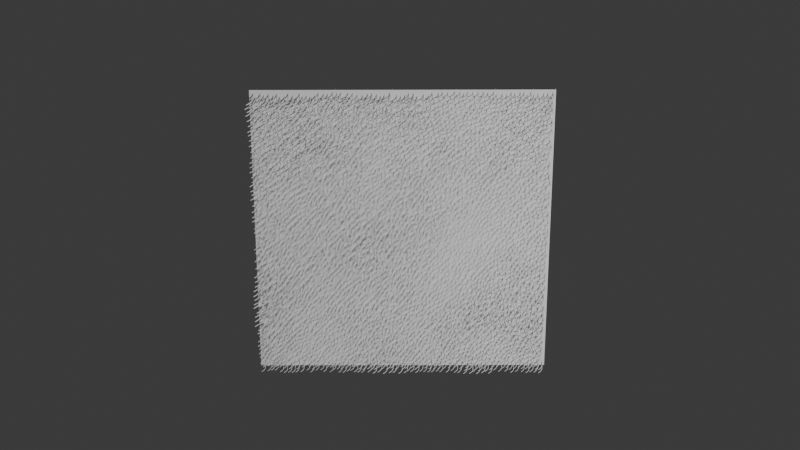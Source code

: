 # Source: Tapete.blend  (saved by Blender 4.0.36; exported with 4.5.12 LTS)
import bpy
from mathutils import Matrix  # noqa: F401  (used for matrix-valued properties, if any)

bpy.ops.wm.read_factory_settings(use_empty=True)
scene = bpy.context.scene
scene.name = 'Scene'

# ---- collections
col_collection = bpy.data.collections.new('Collection'); scene.collection.children.link(col_collection)
col_tapete = bpy.data.collections.new('Tapete'); scene.collection.children.link(col_tapete)

# ---- node groups
ng_geometry_nodes = bpy.data.node_groups.new('Geometry Nodes', 'GeometryNodeTree')
_s = ng_geometry_nodes.interface.new_socket(name='Geometry', in_out='OUTPUT', socket_type='NodeSocketGeometry')
_s = ng_geometry_nodes.interface.new_socket(name='Geometry', in_out='INPUT', socket_type='NodeSocketGeometry')
ng_geometry_nodes.is_modifier = True
_N = ng_geometry_nodes.nodes; _L = ng_geometry_nodes.links
ng_geometry_nodes_001 = bpy.data.node_groups.new('Geometry Nodes.001', 'GeometryNodeTree')
_s = ng_geometry_nodes_001.interface.new_socket(name='Geometry', in_out='OUTPUT', socket_type='NodeSocketGeometry')
_s = ng_geometry_nodes_001.interface.new_socket(name='Mesh', in_out='OUTPUT', socket_type='NodeSocketGeometry')
_s = ng_geometry_nodes_001.interface.new_socket(name='Geometry', in_out='INPUT', socket_type='NodeSocketGeometry')
ng_geometry_nodes_001.is_modifier = True
# nodes of 'Geometry Nodes.001' reference scene objects; filled in after objects exist

# ---- world
world_world = bpy.data.worlds.new('World'); scene.world = world_world
world_world.use_nodes = True; world_world.node_tree.nodes.clear()
_N = world_world.node_tree.nodes; _L = world_world.node_tree.links
n0 = _N.new('ShaderNodeOutputWorld'); n0.name = 'World Output'; n0.location = (300, 300)
n1 = _N.new('ShaderNodeBackground'); n1.name = 'Background'; n1.location = (10, 300)
n1.inputs[0].default_value = (0.05088, 0.05088, 0.05088, 1.0)
_L.new(n1.outputs[0], n0.inputs[0])
n0.is_active_output = True
world_world.color = (0.05088, 0.05088, 0.05088)
world_world.use_sun_shadow = False
world_world.sun_shadow_jitter_overblur = 0.0

# ---- cameras
cam_camera = bpy.data.cameras.new('Camera')
cam_camera.clip_end = 100.0
cam_camera.ortho_scale = 7.314

# ---- lights
light_light = bpy.data.lights.new('Light', 'POINT')
light_light.transmission_factor = 0.0
light_light.use_soft_falloff = False
light_light.energy = 1000.0
light_light.shadow_soft_size = 0.3301
light_light.shadow_maximum_resolution = 0.006
light_light.use_absolute_resolution = True

# ---- meshes
me_cube_010 = bpy.data.meshes.new('Cube.010')
me_cube_010.from_pydata([(-1.0, -1.0, -1.0), (-1.0, -1.0, 1.0), (-1.0, 1.0, -1.0), (-1.0, 1.0, 1.0), (1.0, -1.0, -1.0), (1.0, -1.0, 1.0), (1.0, 1.0, -1.0), (1.0, 1.0, 1.0)], [], [(0, 1, 3, 2), (2, 3, 7, 6), (6, 7, 5, 4), (4, 5, 1, 0), (2, 6, 4, 0), (7, 3, 1, 5)])
_uv = me_cube_010.uv_layers.new(name='UVMap')
_uv.uv.foreach_set('vector', [0.375, 0.0, 0.625, 0.0, 0.625, 0.25, 0.375, 0.25, 0.375, 0.25, 0.625, 0.25, 0.625, 0.5, 0.375, 0.5, 0.375, 0.5, 0.625, 0.5, 0.625, 0.75, 0.375, 0.75, 0.375, 0.75, 0.625, 0.75, 0.625, 1.0, 0.375, 1.0, 0.125, 0.5, 0.375, 0.5, 0.375, 0.75, 0.125, 0.75, 0.625, 0.5, 0.875, 0.5, 0.875, 0.75, 0.625, 0.75])
me_cube_010.update()
me_plane_001 = bpy.data.meshes.new('Plane.001')
me_plane_001.from_pydata([(-1.0, -1.0, 0.0), (1.0, -1.0, 0.0), (-1.0, 1.0, 0.0), (1.0, 1.0, 0.0)], [], [(0, 1, 3, 2)])
_uv = me_plane_001.uv_layers.new(name='UVMap')
_uv.uv.foreach_set('vector', [0.0, 0.0, 1.0, 0.0, 1.0, 1.0, 0.0, 1.0])
me_plane_001.update()
me_cylinder_001 = bpy.data.meshes.new('Cylinder.001')
me_cylinder_001.from_pydata([(0.0, 1.0, -1.0), (0.0, 1.0, 1.0), (0.866, 0.5, -1.0), (0.866, 0.5, 1.0), (0.866, -0.5, -1.0), (0.866, -0.5, 1.0), (0.0, -1.0, -1.0), (0.0, -1.0, 1.0), (-0.866, -0.5, -1.0), (-0.866, -0.5, 1.0), (-0.866, 0.5, -1.0), (-0.866, 0.5, 1.0), (0.0, 1.0, 0.0), (0.866, 0.5, 0.0), (0.866, -0.5, 0.0), (0.0, -1.0, 0.0), (-0.866, -0.5, 0.0), (-0.866, 0.5, 0.0), (0.0, 1.0, 0.5), (0.866, 0.5, 0.5), (0.866, -0.5, 0.5), (0.0, -1.0, 0.5), (-0.866, -0.5, 0.5), (-0.866, 0.5, 0.5), (0.0, 1.0, 0.75), (0.866, 0.5, 0.75), (0.866, -0.5, 0.75), (0.0, -1.0, 0.75), (-0.866, -0.5, 0.75), (-0.866, 0.5, 0.75), (0.866, 0.5, -0.5), (0.866, -0.5, -0.5), (0.0, -1.0, -0.5), (-0.866, -0.5, -0.5), (-0.866, 0.5, -0.5), (0.0, 1.0, -0.5), (0.0, 1.0, -0.25), (0.866, 0.5, -0.25), (0.866, -0.5, -0.25), (0.0, -1.0, -0.25), (-0.866, -0.5, -0.25), (-0.866, 0.5, -0.25), (0.866, 0.5, -0.75), (0.866, -0.5, -0.75), (0.0, -1.0, -0.75), (-0.866, -0.5, -0.75), (-0.866, 0.5, -0.75), (0.0, 1.0, -0.75), (0.866, 0.5, 0.25), (0.866, -0.5, 0.25), (0.0, -1.0, 0.25), (-0.866, -0.5, 0.25), (-0.866, 0.5, 0.25), (0.0, 1.0, 0.25)], [], [(24, 1, 3, 25), (25, 3, 5, 26), (26, 5, 7, 27), (27, 7, 9, 28), (3, 1, 11, 9, 7, 5), (28, 9, 11, 29), (29, 11, 1, 24), (0, 2, 4, 6, 8, 10), (41, 17, 12, 36), (40, 16, 17, 41), (39, 15, 16, 40), (38, 14, 15, 39), (37, 13, 14, 38), (36, 12, 13, 37), (52, 23, 18, 53), (51, 22, 23, 52), (50, 21, 22, 51), (49, 20, 21, 50), (48, 19, 20, 49), (53, 18, 19, 48), (23, 29, 24, 18), (22, 28, 29, 23), (21, 27, 28, 22), (20, 26, 27, 21), (19, 25, 26, 20), (18, 24, 25, 19), (47, 35, 30, 42), (42, 30, 31, 43), (43, 31, 32, 44), (44, 32, 33, 45), (45, 33, 34, 46), (46, 34, 35, 47), (35, 36, 37, 30), (30, 37, 38, 31), (31, 38, 39, 32), (32, 39, 40, 33), (33, 40, 41, 34), (34, 41, 36, 35), (10, 46, 47, 0), (8, 45, 46, 10), (6, 44, 45, 8), (4, 43, 44, 6), (2, 42, 43, 4), (0, 47, 42, 2), (12, 53, 48, 13), (13, 48, 49, 14), (14, 49, 50, 15), (15, 50, 51, 16), (16, 51, 52, 17), (17, 52, 53, 12)])
_uv = me_cylinder_001.uv_layers.new(name='UVMap')
_uv.uv.foreach_set('vector', [1.0, 0.9375, 1.0, 1.0, 0.8333, 1.0, 0.8333, 0.9375, 0.8333, 0.9375, 0.8333, 1.0, 0.6667, 1.0, 0.6667, 0.9375, 0.6667, 0.9375, 0.6667, 1.0, 0.5, 1.0, 0.5, 0.9375, 0.5, 0.9375, 0.5, 1.0, 0.3333, 1.0, 0.3333, 0.9375, 0.4578, 0.37, 0.25, 0.49, 0.04215, 0.37, 0.04215, 0.13, 0.25, 0.01, 0.4578, 0.13, 0.3333, 0.9375, 0.3333, 1.0, 0.1667, 1.0, 0.1667, 0.9375, 0.1667, 0.9375, 0.1667, 1.0, -8.941e-08, 1.0, -8.941e-08, 0.9375, 0.75, 0.49, 0.9578, 0.37, 0.9578, 0.13, 0.75, 0.01, 0.5422, 0.13, 0.5422, 0.37, 0.1667, 0.6875, 0.1667, 0.75, -8.941e-08, 0.75, -8.941e-08, 0.6875, 0.3333, 0.6875, 0.3333, 0.75, 0.1667, 0.75, 0.1667, 0.6875, 0.5, 0.6875, 0.5, 0.75, 0.3333, 0.75, 0.3333, 0.6875, 0.6667, 0.6875, 0.6667, 0.75, 0.5, 0.75, 0.5, 0.6875, 0.8333, 0.6875, 0.8333, 0.75, 0.6667, 0.75, 0.6667, 0.6875, 1.0, 0.6875, 1.0, 0.75, 0.8333, 0.75, 0.8333, 0.6875, 0.1667, 0.8125, 0.1667, 0.875, -8.941e-08, 0.875, -8.941e-08, 0.8125, 0.3333, 0.8125, 0.3333, 0.875, 0.1667, 0.875, 0.1667, 0.8125, 0.5, 0.8125, 0.5, 0.875, 0.3333, 0.875, 0.3333, 0.8125, 0.6667, 0.8125, 0.6667, 0.875, 0.5, 0.875, 0.5, 0.8125, 0.8333, 0.8125, 0.8333, 0.875, 0.6667, 0.875, 0.6667, 0.8125, 1.0, 0.8125, 1.0, 0.875, 0.8333, 0.875, 0.8333, 0.8125, 0.1667, 0.875, 0.1667, 0.9375, -8.941e-08, 0.9375, -8.941e-08, 0.875, 0.3333, 0.875, 0.3333, 0.9375, 0.1667, 0.9375, 0.1667, 0.875, 0.5, 0.875, 0.5, 0.9375, 0.3333, 0.9375, 0.3333, 0.875, 0.6667, 0.875, 0.6667, 0.9375, 0.5, 0.9375, 0.5, 0.875, 0.8333, 0.875, 0.8333, 0.9375, 0.6667, 0.9375, 0.6667, 0.875, 1.0, 0.875, 1.0, 0.9375, 0.8333, 0.9375, 0.8333, 0.875, 1.0, 0.5625, 1.0, 0.625, 0.8333, 0.625, 0.8333, 0.5625, 0.8333, 0.5625, 0.8333, 0.625, 0.6667, 0.625, 0.6667, 0.5625, 0.6667, 0.5625, 0.6667, 0.625, 0.5, 0.625, 0.5, 0.5625, 0.5, 0.5625, 0.5, 0.625, 0.3333, 0.625, 0.3333, 0.5625, 0.3333, 0.5625, 0.3333, 0.625, 0.1667, 0.625, 0.1667, 0.5625, 0.1667, 0.5625, 0.1667, 0.625, -8.941e-08, 0.625, -8.941e-08, 0.5625, 1.0, 0.625, 1.0, 0.6875, 0.8333, 0.6875, 0.8333, 0.625, 0.8333, 0.625, 0.8333, 0.6875, 0.6667, 0.6875, 0.6667, 0.625, 0.6667, 0.625, 0.6667, 0.6875, 0.5, 0.6875, 0.5, 0.625, 0.5, 0.625, 0.5, 0.6875, 0.3333, 0.6875, 0.3333, 0.625, 0.3333, 0.625, 0.3333, 0.6875, 0.1667, 0.6875, 0.1667, 0.625, 0.1667, 0.625, 0.1667, 0.6875, -8.941e-08, 0.6875, -8.941e-08, 0.625, 0.1667, 0.5, 0.1667, 0.5625, -8.941e-08, 0.5625, -8.941e-08, 0.5, 0.3333, 0.5, 0.3333, 0.5625, 0.1667, 0.5625, 0.1667, 0.5, 0.5, 0.5, 0.5, 0.5625, 0.3333, 0.5625, 0.3333, 0.5, 0.6667, 0.5, 0.6667, 0.5625, 0.5, 0.5625, 0.5, 0.5, 0.8333, 0.5, 0.8333, 0.5625, 0.6667, 0.5625, 0.6667, 0.5, 1.0, 0.5, 1.0, 0.5625, 0.8333, 0.5625, 0.8333, 0.5, 1.0, 0.75, 1.0, 0.8125, 0.8333, 0.8125, 0.8333, 0.75, 0.8333, 0.75, 0.8333, 0.8125, 0.6667, 0.8125, 0.6667, 0.75, 0.6667, 0.75, 0.6667, 0.8125, 0.5, 0.8125, 0.5, 0.75, 0.5, 0.75, 0.5, 0.8125, 0.3333, 0.8125, 0.3333, 0.75, 0.3333, 0.75, 0.3333, 0.8125, 0.1667, 0.8125, 0.1667, 0.75, 0.1667, 0.75, 0.1667, 0.8125, -8.941e-08, 0.8125, -8.941e-08, 0.75])
me_cylinder_001.update()
me_plane_002 = bpy.data.meshes.new('Plane.002')
me_plane_002.from_pydata([(-1.0, -1.0, 0.0), (1.0, -1.0, 0.0), (-1.0, 1.0, 0.0), (1.0, 1.0, 0.0), (-1.0, 1.0, 0.02834), (-1.0, -1.0, 0.02834), (1.0, -1.0, 0.02834), (1.0, 1.0, 0.02834)], [], [(0, 2, 3, 1), (5, 6, 7, 4), (0, 1, 6, 5), (1, 3, 7, 6), (2, 0, 5, 4), (3, 2, 4, 7)])
_uv = me_plane_002.uv_layers.new(name='UVMap')
_uv.uv.foreach_set('vector', [0.0, 0.0, 0.0, 1.0, 1.0, 1.0, 1.0, 0.0, 0.0, 0.0, 1.0, 0.0, 1.0, 1.0, 0.0, 1.0, 0.0, 0.0, 1.0, 0.0, 1.0, 0.0, 0.0, 0.0, 1.0, 0.0, 1.0, 1.0, 1.0, 1.0, 1.0, 0.0, 0.0, 1.0, 0.0, 0.0, 0.0, 0.0, 0.0, 1.0, 1.0, 1.0, 0.0, 1.0, 0.0, 1.0, 1.0, 1.0])
me_plane_002.update()

# ---- curves / text
cu_beziercurve_002 = bpy.data.curves.new('BezierCurve.002', 'CURVE')
cu_beziercurve_002.dimensions = '3D'
_sp = cu_beziercurve_002.splines.new('BEZIER'); _sp.bezier_points.add(1)
_sp.bezier_points.foreach_set('co', [-0.404, -0.01056, -0.007109, 0.7653, -0.1765, -0.2541])
_sp.bezier_points.foreach_set('handle_left', [-0.9144, -0.0634, 0.1546, 0.3323, 0.03701, -0.1651])
_sp.bezier_points.foreach_set('handle_right', [-0.07036, -0.1442, -0.1049, 1.155, -0.2319, -0.3364])
for _p, _l, _r in zip(_sp.bezier_points, ['FREE', 'FREE'], ['FREE', 'VECTOR']): _p.handle_left_type = _l; _p.handle_right_type = _r
_sp.order_u = 0
_sp.order_v = 0
cu_beziercurve_002.use_path = True
cu_beziercurve_002.bevel_depth = 0.01
cu_beziercurve_002.fill_mode = 'FULL'

# ---- objects
ob_light = bpy.data.objects.new('Light', light_light)
ob_camera = bpy.data.objects.new('Camera', cam_camera)
ob_cube = bpy.data.objects.new('Cube', me_cube_010)
ob_plane_002 = bpy.data.objects.new('Plane.002', me_plane_001)
ob_cylinder_001 = bpy.data.objects.new('Cylinder.001', me_cylinder_001)
ob_tipo = bpy.data.objects.new('tipo', cu_beziercurve_002)
ob_plane_003 = bpy.data.objects.new('Plane.003', me_plane_002)
_N = ng_geometry_nodes_001.nodes; _L = ng_geometry_nodes_001.links
n0 = _N.new('NodeFrame'); n0.name = 'Frame'; n0.location = (-394, -543)
n0.label = 'Ajuste do do tamanho '
n0.width = 811
n1 = _N.new('GeometryNodeInstanceOnPoints'); n1.name = 'Instance on Points'; n1.location = (523, 26)
n2 = _N.new('NodeGroupOutput'); n2.name = 'Group Output'; n2.location = (742, 25)
n2.width = 136
n3 = _N.new('GeometryNodeObjectInfo'); n3.name = 'Object Info'; n3.location = (249, -78)
n3.inputs[0].default_value = ob_tipo
n4 = _N.new('GeometryNodeDistributePointsOnFaces'); n4.name = 'Distribute Points on Faces'; n4.location = (-97, 19)
n4.distribute_method = 'POISSON'
n4.inputs[2].default_value = 0.025
n4.inputs[3].default_value = 6.59e+04
n5 = _N.new('NodeGroupInput'); n5.name = 'Group Input'; n5.location = (-340, 0)
n6 = _N.new('FunctionNodeRotateEuler'); n6.name = 'Rotate Euler'; n6.location = (247, -296)
n6.space = 'LOCAL'
n6.inputs[1].default_value = (0.0, 1.571, 1.571)
n6.inputs[2].default_value = (90.0, 90.0, 1.0)
n6.inputs[3].default_value = 1.745
n7 = _N.new('ShaderNodeTexNoise'); n7.name = 'Noise Texture'; n7.location = (29, -39)
n7.inputs[2].default_value = 0.92
n8 = _N.new('ShaderNodeFloatCurve'); n8.name = 'Float Curve'; n8.location = (224, -39)
_c = n8.mapping.curves[0]
while len(_c.points) > 2: _c.points.remove(_c.points[-1])
_c.points[0].location = (0.0, 0.0); _c.points[0].handle_type = 'AUTO'
_c.points[1].location = (0.75, 0.41875); _c.points[1].handle_type = 'AUTO'
_p = _c.points.new(1.0, 1.0); _p.handle_type = 'AUTO'
n8.mapping.update()
n9 = _N.new('ShaderNodeMath'); n9.name = 'Math'; n9.location = (642, -43)
n9.operation = 'MULTIPLY'
n9.inputs[1].default_value = 1.23
n7.parent = n0
n8.parent = n0
n9.parent = n0
_L.new(n1.outputs[0], n2.inputs[0])
_L.new(n4.outputs[2], n6.inputs[0])
_L.new(n4.outputs[0], n1.inputs[0])
_L.new(n3.outputs[4], n1.inputs[2])
_L.new(n7.outputs[1], n8.inputs[1])
_L.new(n8.outputs[0], n9.inputs[0])
_L.new(n9.outputs[0], n1.inputs[6])
_L.new(n6.outputs[0], n1.inputs[5])
_L.new(n5.outputs[0], n4.inputs[0])
n2.is_active_output = True

# ---- transforms, parenting, visibility, modifiers, constraints
ob_light.location = (4.076, 1.005, 5.904)
ob_light.rotation_euler = (0.6503, 0.05522, 1.866)
ob_light.lock_rotations_4d = False
ob_light.empty_display_type = 'ARROWS'
ob_light.color = (0.0, 0.0, 0.0, 0.0)
ob_light.lineart.crease_threshold = 0.0
ob_camera.location = (2.041, 2.695, 9.065)
ob_camera.lock_rotations_4d = False
ob_camera.empty_display_type = 'ARROWS'
ob_camera.color = (0.0, 0.0, 0.0, 0.0)
ob_camera.display_type = 'WIRE'
ob_camera.lineart.crease_threshold = 0.0
ob_cube.location = (-3.121e-05, 2.359e-06, -0.1716)
_m = ob_cube.modifiers.new('GeometryNodes', 'NODES')
_m.node_group = ng_geometry_nodes
ob_plane_002.location = (2.083, 2.636, 0.2772)
ob_plane_002.rotation_euler = (-6286.0, 0.0008565, 0.001797)
ob_plane_002.scale = (1.146, 1.146, 0.2414)
_m = ob_plane_002.modifiers.new('GeometryNodes', 'NODES')
_m.node_group = ng_geometry_nodes_001
ob_cylinder_001.location = (-4.642, 2.359e-06, 1.028)
ob_cylinder_001.scale = (0.1745, 1.0, 5.2)
ob_tipo.location = (1.321, -0.464, -0.01885)
ob_tipo.rotation_euler = (0.7676, -1.903, -0.1799)
ob_tipo.scale = (0.6024, 0.9936, 0.9536)
ob_plane_003.location = (2.062, 2.63, 0.2634)
ob_plane_003.rotation_euler = (-6286.0, 0.0008565, 0.001797)
ob_plane_003.scale = (1.166, 1.152, 1.281)

# ---- collection membership
col_collection.objects.link(ob_light)
col_collection.objects.link(ob_camera)
col_tapete.objects.link(ob_cube)
col_tapete.objects.link(ob_plane_002)
col_tapete.objects.link(ob_cylinder_001)
col_tapete.objects.link(ob_tipo)
col_tapete.objects.link(ob_plane_003)

# ---- scene / render settings (as saved in the file)
scene.camera = ob_camera
scene.frame_start = 1; scene.frame_end = 250; scene.frame_set(33)
scene.render.engine = 'BLENDER_EEVEE_NEXT'
scene.cycles.sampling_pattern = 'TABULATED_SOBOL'
scene.eevee.taa_samples = 24
bpy.context.view_layer.update()
